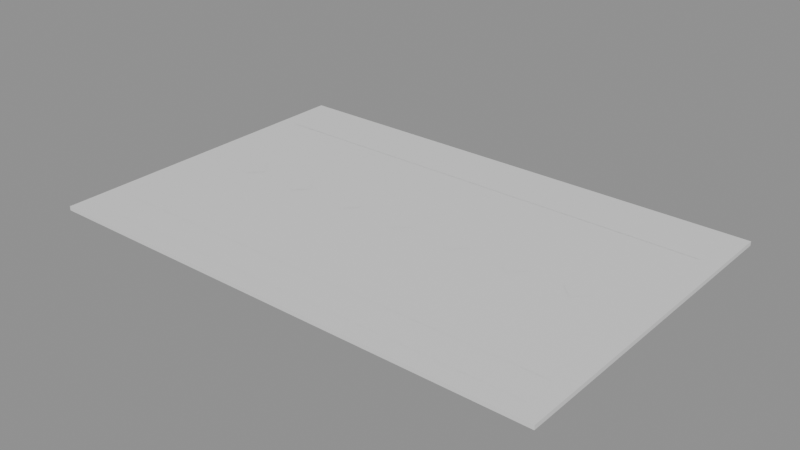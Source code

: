 # Source: living_rug.blend  (saved by Blender 5.2.44; exported with 4.5.12 LTS)
import bpy
from mathutils import Matrix  # noqa: F401  (used for matrix-valued properties, if any)

bpy.ops.wm.read_factory_settings(use_empty=True)
scene = bpy.context.scene
scene.name = 'Scene'

# ---- collections
col_living_rug_gridguides = bpy.data.collections.new('living_rug_GridGuides'); scene.collection.children.link(col_living_rug_gridguides)

# ---- materials (node trees are filled in below, after node groups)
mat_halka_vertexcolor = bpy.data.materials.new('HALKA_VertexColor')

# ---- material node trees
mat_halka_vertexcolor.use_nodes = True; mat_halka_vertexcolor.node_tree.nodes.clear()
_N = mat_halka_vertexcolor.node_tree.nodes; _L = mat_halka_vertexcolor.node_tree.links
n0 = _N.new('ShaderNodeBsdfPrincipled'); n0.name = 'Principled BSDF'; n0.location = (-200, 100)
n0.inputs[10].default_value = 0.005
n1 = _N.new('ShaderNodeOutputMaterial'); n1.name = 'Material Output'; n1.location = (200, 100)
_L.new(n0.outputs[0], n1.inputs[0])
n1.is_active_output = True

# ---- meshes
me_living_rug_mesh = bpy.data.meshes.new('living_rug_Mesh')
me_living_rug_mesh.from_pydata([(-0.23, -0.23, 0.0), (-0.23, -0.23, 0.012), (-0.23, 0.73, 0.0), (-0.23, 0.73, 0.012), (1.23, -0.23, 0.0), (1.23, -0.23, 0.012), (1.23, 0.73, 0.0), (1.23, 0.73, 0.012), (-0.18, -0.18, 0.013), (1.18, -0.18, 0.013), (1.18, 0.68, 0.013), (-0.18, 0.68, 0.013), (-0.18, -0.09, 0.014), (1.18, -0.09, 0.014), (1.18, -0.06, 0.014), (-0.18, -0.06, 0.014), (-0.18, 0.56, 0.014), (1.18, 0.56, 0.014), (1.18, 0.59, 0.014), (-0.18, 0.59, 0.014), (-0.03, 0.21, 0.014), (0.01, 0.25, 0.014), (-0.03, 0.29, 0.014), (-0.07, 0.25, 0.014), (0.1467, 0.21, 0.014), (0.1867, 0.25, 0.014), (0.1467, 0.29, 0.014), (0.1067, 0.25, 0.014), (0.3233, 0.21, 0.014), (0.3633, 0.25, 0.014), (0.3233, 0.29, 0.014), (0.2833, 0.25, 0.014), (0.5, 0.21, 0.014), (0.54, 0.25, 0.014), (0.5, 0.29, 0.014), (0.46, 0.25, 0.014), (0.6767, 0.21, 0.014), (0.7167, 0.25, 0.014), (0.6767, 0.29, 0.014), (0.6367, 0.25, 0.014), (0.8533, 0.21, 0.014), (0.8933, 0.25, 0.014), (0.8533, 0.29, 0.014), (0.8133, 0.25, 0.014), (1.03, 0.21, 0.014), (1.07, 0.25, 0.014), (1.03, 0.29, 0.014), (0.99, 0.25, 0.014)], [], [(0, 1, 3, 2), (2, 3, 7, 6), (6, 7, 5, 4), (4, 5, 1, 0), (2, 6, 4, 0), (7, 3, 1, 5), (8, 9, 10, 11), (12, 13, 14, 15), (16, 17, 18, 19), (20, 21, 22, 23), (24, 25, 26, 27), (28, 29, 30, 31), (32, 33, 34, 35), (36, 37, 38, 39), (40, 41, 42, 43), (44, 45, 46, 47)])
_ca = me_living_rug_mesh.color_attributes.new('Col', 'FLOAT_COLOR', 'CORNER')
_ca.data.foreach_set('color', [0.4851, 0.2346, 0.2918, 1.0, 0.4851, 0.2346, 0.2918, 1.0, 0.4851, 0.2346, 0.2918, 1.0, 0.4851, 0.2346, 0.2918, 1.0, 0.4851, 0.2346, 0.2918, 1.0, 0.4851, 0.2346, 0.2918, 1.0, 0.4851, 0.2346, 0.2918, 1.0, 0.4851, 0.2346, 0.2918, 1.0, 0.4851, 0.2346, 0.2918, 1.0, 0.4851, 0.2346, 0.2918, 1.0, 0.4851, 0.2346, 0.2918, 1.0, 0.4851, 0.2346, 0.2918, 1.0, 0.4851, 0.2346, 0.2918, 1.0, 0.4851, 0.2346, 0.2918, 1.0, 0.4851, 0.2346, 0.2918, 1.0, 0.4851, 0.2346, 0.2918, 1.0, 0.4851, 0.2346, 0.2918, 1.0, 0.4851, 0.2346, 0.2918, 1.0, 0.4851, 0.2346, 0.2918, 1.0, 0.4851, 0.2346, 0.2918, 1.0, 0.8632, 0.7605, 0.624, 1.0, 0.8632, 0.7605, 0.624, 1.0, 0.8632, 0.7605, 0.624, 1.0, 0.8632, 0.7605, 0.624, 1.0, 0.6939, 0.3968, 0.4564, 1.0, 0.6939, 0.3968, 0.4564, 1.0, 0.6939, 0.3968, 0.4564, 1.0, 0.6939, 0.3968, 0.4564, 1.0, 0.5776, 0.2747, 0.3325, 1.0, 0.5776, 0.2747, 0.3325, 1.0, 0.5776, 0.2747, 0.3325, 1.0, 0.5776, 0.2747, 0.3325, 1.0, 0.5776, 0.2747, 0.3325, 1.0, 0.5776, 0.2747, 0.3325, 1.0, 0.5776, 0.2747, 0.3325, 1.0, 0.5776, 0.2747, 0.3325, 1.0, 0.8632, 0.7605, 0.624, 1.0, 0.8632, 0.7605, 0.624, 1.0, 0.8632, 0.7605, 0.624, 1.0, 0.8632, 0.7605, 0.624, 1.0, 0.8632, 0.7605, 0.624, 1.0, 0.8632, 0.7605, 0.624, 1.0, 0.8632, 0.7605, 0.624, 1.0, 0.8632, 0.7605, 0.624, 1.0, 0.8632, 0.7605, 0.624, 1.0, 0.8632, 0.7605, 0.624, 1.0, 0.8632, 0.7605, 0.624, 1.0, 0.8632, 0.7605, 0.624, 1.0, 0.8632, 0.7605, 0.624, 1.0, 0.8632, 0.7605, 0.624, 1.0, 0.8632, 0.7605, 0.624, 1.0, 0.8632, 0.7605, 0.624, 1.0, 0.8632, 0.7605, 0.624, 1.0, 0.8632, 0.7605, 0.624, 1.0, 0.8632, 0.7605, 0.624, 1.0, 0.8632, 0.7605, 0.624, 1.0, 0.8632, 0.7605, 0.624, 1.0, 0.8632, 0.7605, 0.624, 1.0, 0.8632, 0.7605, 0.624, 1.0, 0.8632, 0.7605, 0.624, 1.0, 0.8632, 0.7605, 0.624, 1.0, 0.8632, 0.7605, 0.624, 1.0, 0.8632, 0.7605, 0.624, 1.0, 0.8632, 0.7605, 0.624, 1.0])
me_living_rug_mesh.materials.append(mat_halka_vertexcolor)
me_living_rug_mesh.update()

# ---- objects
ob_living_rug = bpy.data.objects.new('living_rug', me_living_rug_mesh)
ob_cell_0_0 = bpy.data.objects.new('cell_0_0', None)
ob_cell_0_1 = bpy.data.objects.new('cell_0_1', None)
ob_cell_1_0 = bpy.data.objects.new('cell_1_0', None)
ob_cell_1_1 = bpy.data.objects.new('cell_1_1', None)
ob_cell_2_0 = bpy.data.objects.new('cell_2_0', None)
ob_cell_2_1 = bpy.data.objects.new('cell_2_1', None)

# ---- transforms, parenting, visibility, modifiers, constraints
ob_living_rug.location = (0.0, 0.0, 0.0)
ob_cell_0_0.location = (0.0, 0.0, 0.0)
ob_cell_0_0.empty_display_size = 0.25
ob_cell_0_1.location = (0.0, 0.5, 0.0)
ob_cell_0_1.empty_display_size = 0.25
ob_cell_1_0.location = (0.5, 0.0, 0.0)
ob_cell_1_0.empty_display_size = 0.25
ob_cell_1_1.location = (0.5, 0.5, 0.0)
ob_cell_1_1.empty_display_size = 0.25
ob_cell_2_0.location = (1.0, 0.0, 0.0)
ob_cell_2_0.empty_display_size = 0.25
ob_cell_2_1.location = (1.0, 0.5, 0.0)
ob_cell_2_1.empty_display_size = 0.25

# ---- collection membership
scene.collection.objects.link(ob_living_rug)
col_living_rug_gridguides.objects.link(ob_cell_0_0)
col_living_rug_gridguides.objects.link(ob_cell_0_1)
col_living_rug_gridguides.objects.link(ob_cell_1_0)
col_living_rug_gridguides.objects.link(ob_cell_1_1)
col_living_rug_gridguides.objects.link(ob_cell_2_0)
col_living_rug_gridguides.objects.link(ob_cell_2_1)

# ---- scene / render settings (as saved in the file)
scene.frame_start = 1; scene.frame_end = 250; scene.frame_set(1)
scene.render.engine = 'BLENDER_EEVEE_NEXT'
scene.render.bake_bias = 0.0
scene.render.bake_samples = 0
scene.render.compositor_device = 'GPU'
scene.eevee.use_volume_custom_range = False
scene.eevee.fast_gi_thickness_near = 0.1
scene.eevee.fast_gi_thickness_far = 0.0
scene.eevee.ray_tracing_options.screen_trace_thickness = 0.1
bpy.context.view_layer.update()

# ---- added for rendering (the .blend has no active camera and no usable light): camera, sun + grey world if the file has none
cam_auto = bpy.data.cameras.new('AutoCamera')
cam_auto.lens = 50.0
cam_auto.sensor_width = 36.0
cam_auto.clip_end = 1000.0
ob_auto_camera = bpy.data.objects.new('AutoCamera', cam_auto)
scene.collection.objects.link(ob_auto_camera)
ob_auto_camera.location = (2.11673, -1.69008, 1.30039)
ob_auto_camera.rotation_euler = (1.09748, -7.21219e-08, 0.694738)
scene.camera = ob_auto_camera
light_auto_sun = bpy.data.lights.new('AutoSun', 'SUN')
light_auto_sun.energy = 3.0
light_auto_sun.angle = 0.0523599
ob_auto_sun = bpy.data.objects.new('AutoSun', light_auto_sun)
scene.collection.objects.link(ob_auto_sun)
ob_auto_sun.rotation_euler = (0.872665, 0.174533, 0.523599)
if scene.world is None:
    world_auto = bpy.data.worlds.new('AutoWorld')
    world_auto.color = (0.3, 0.3, 0.3)
    scene.world = world_auto
bpy.context.view_layer.update()
